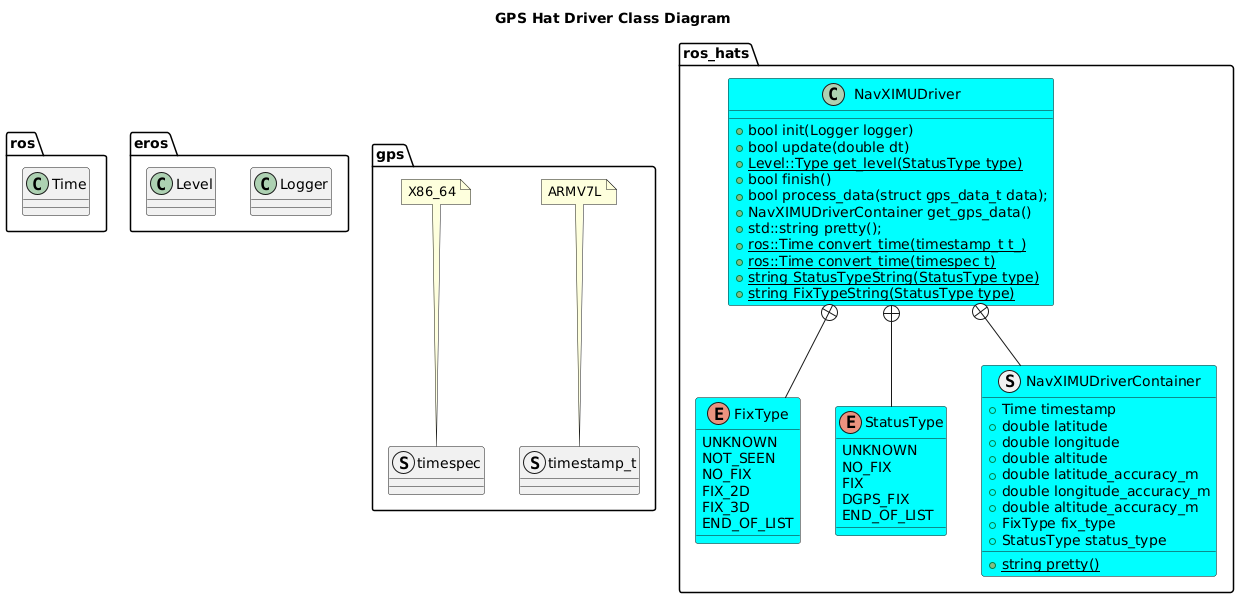

The diagram above was rendered by PlantUML. Its source (embedded in the PNG):
@startuml
title GPS Hat Driver Class Diagram
namespace ros {
    class Time
}
namespace eros {
    class Logger
    class Level
}
package gps {
    struct timestamp_t
    struct timespec
note top of timestamp_t 
    ARMV7L
end note
note top of timespec 
    X86_64
end note
}

namespace ros_hats {
    class NavXIMUDriver #Cyan {
        +bool init(Logger logger)
        +bool update(double dt)
        +{static} Level::Type get_level(StatusType type)
        +bool finish()
        +bool process_data(struct gps_data_t data);
        +NavXIMUDriverContainer get_gps_data()
        +std::string pretty();
        +{static} ros::Time convert_time(timestamp_t t_)
        +{static} ros::Time convert_time(timespec t)
        +{static} string StatusTypeString(StatusType type)
        +{static} string FixTypeString(StatusType type)
    }
    enum FixType #Cyan {
        UNKNOWN
        NOT_SEEN
        NO_FIX
        FIX_2D
        FIX_3D
        END_OF_LIST
    }
    enum StatusType #Cyan {
        UNKNOWN
        NO_FIX
        FIX
        DGPS_FIX
        END_OF_LIST
    }
    struct NavXIMUDriverContainer #Cyan {
        +Time timestamp
        +double latitude
        +double longitude
        +double altitude
        +double latitude_accuracy_m
        +double longitude_accuracy_m
        +double altitude_accuracy_m
        +FixType fix_type
        +StatusType status_type
        +{static}string pretty()
    }
    NavXIMUDriver +-- FixType
    NavXIMUDriver +-- StatusType
    NavXIMUDriver +-- NavXIMUDriverContainer
}
@enduml